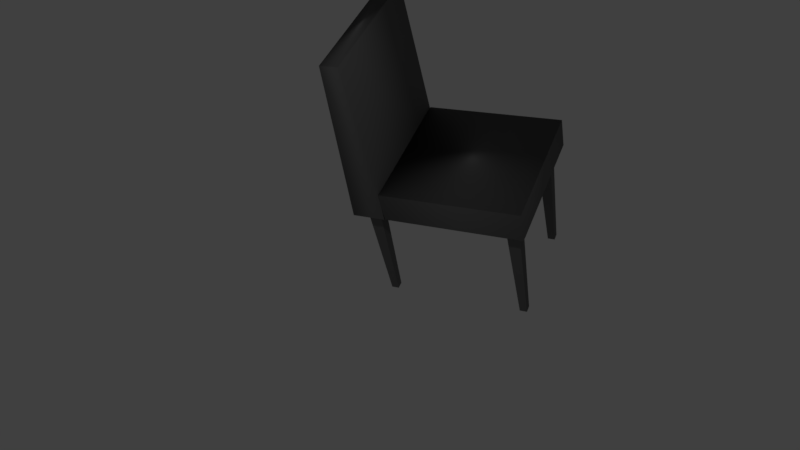 # Source: CURLING_CHAIR.blend  (saved by Blender 2.79.0; exported with 4.5.12 LTS)
import bpy
from mathutils import Matrix  # noqa: F401  (used for matrix-valued properties, if any)

bpy.ops.wm.read_factory_settings(use_empty=True)
scene = bpy.context.scene
scene.name = 'Scene'

# ---- collections
col_collection_1 = bpy.data.collections.new('Collection 1'); scene.collection.children.link(col_collection_1)

# ---- materials (node trees are filled in below, after node groups)
mat_material = bpy.data.materials.new('Material')
mat_material.alpha_threshold = 0.0
mat_material.use_transparent_shadow = False
mat_material.diffuse_color = (0.157, 0.157, 0.157, 1.0)
mat_material.roughness = 0.5
mat_material.line_color = (0.0, 0.0, 0.0, 1.0)

# ---- material node trees

# ---- world
world_world = bpy.data.worlds.new('World'); scene.world = world_world
world_world.color = (0.05088, 0.05088, 0.05088)
world_world.use_sun_shadow = False
world_world.sun_shadow_jitter_overblur = 0.0
world_world.cycles.sampling_method = 'MANUAL'

# ---- cameras
cam_camera = bpy.data.cameras.new('Camera')
cam_camera.clip_end = 100.0
cam_camera.lens = 35.0
cam_camera.sensor_width = 32.0
cam_camera.sensor_height = 18.0
cam_camera.ortho_scale = 7.314
cam_camera.dof.focus_distance = 0.0
cam_camera.dof.aperture_fstop = 128.0

# ---- lights
light_lamp = bpy.data.lights.new('Lamp', 'POINT')
light_lamp.transmission_factor = 0.0
light_lamp.cutoff_distance = 30.0
light_lamp.energy = 100.0
light_lamp.shadow_buffer_clip_start = 1.001
light_lamp.shadow_soft_size = 0.1
light_lamp.shadow_maximum_resolution = 0.006
light_lamp.use_absolute_resolution = True

# ---- meshes
me_cube_006 = bpy.data.meshes.new('Cube.006')
me_cube_006.from_pydata([(-0.5512, -0.5512, -1.0), (-1.0, -1.0, 1.0), (-0.5512, 0.5512, -1.0), (-1.0, 1.0, 1.0), (0.5512, -0.5512, -1.0), (1.0, -1.0, 1.0), (0.5512, 0.5512, -1.0), (1.0, 1.0, 1.0), (-0.5512, 19.85, -1.0), (-1.0, 19.4, 1.0), (-0.5512, 20.95, -1.0), (-1.0, 21.4, 1.0), (0.5512, 19.85, -1.0), (1.0, 19.4, 1.0), (0.5512, 20.95, -1.0), (1.0, 21.4, 1.0), (14.78, 19.85, -1.0), (14.33, 19.4, 1.0), (14.78, 20.95, -1.0), (14.33, 21.4, 1.0), (15.88, 19.85, -1.0), (16.33, 19.4, 1.0), (15.88, 20.95, -1.0), (16.33, 21.4, 1.0), (14.78, -0.8063, -1.0), (14.33, -1.255, 1.0), (14.78, 0.2962, -1.0), (14.33, 0.745, 1.0), (15.88, -0.8063, -1.0), (16.33, -1.255, 1.0), (15.88, 0.2962, -1.0), (16.33, 0.745, 1.0), (-2.402, -2.675, 0.7431), (-2.402, -1.483, 3.369), (-2.402, 2.27, 0.7431), (-2.402, 1.078, 3.369), (17.87, -2.675, 0.7431), (17.87, -1.483, 3.369), (17.87, 2.27, 0.7431), (17.87, 1.078, 3.369), (17.87, 22.44, 1.222), (17.87, 2.166, 1.222), (-2.402, 2.166, 1.222), (-2.402, 22.44, 1.222), (17.87, 22.44, 0.75), (17.87, 2.166, 0.75), (-2.402, 2.166, 0.75), (-2.402, 22.44, 0.75)], [], [(0, 1, 3, 2), (2, 3, 7, 6), (6, 7, 5, 4), (4, 5, 1, 0), (2, 6, 4, 0), (7, 3, 1, 5), (8, 9, 11, 10), (10, 11, 15, 14), (14, 15, 13, 12), (12, 13, 9, 8), (10, 14, 12, 8), (15, 11, 9, 13), (16, 17, 19, 18), (18, 19, 23, 22), (22, 23, 21, 20), (20, 21, 17, 16), (18, 22, 20, 16), (23, 19, 17, 21), (24, 25, 27, 26), (26, 27, 31, 30), (30, 31, 29, 28), (28, 29, 25, 24), (26, 30, 28, 24), (31, 27, 25, 29), (32, 33, 35, 34), (34, 35, 39, 38), (38, 39, 37, 36), (36, 37, 33, 32), (34, 38, 36, 32), (39, 35, 33, 37), (40, 41, 42, 43), (44, 47, 46, 45), (40, 44, 45, 41), (41, 45, 46, 42), (42, 46, 47, 43), (44, 40, 43, 47)])
me_cube_006.polygons.foreach_set('use_smooth', [0, 0, 0, 0, 0, 0, 0, 0, 0, 0, 0, 0, 0, 0, 0, 0, 0, 0, 0, 0, 0, 0, 0, 0, 1, 1, 1, 1, 1, 1, 1, 1, 1, 1, 1, 1])
me_cube_006.materials.append(mat_material)
me_cube_006.use_remesh_preserve_volume = False
me_cube_006.use_remesh_preserve_attributes = False
me_cube_006.use_mirror_vertex_groups = False
me_cube_006.update()

# ---- objects
ob_cube_005 = bpy.data.objects.new('Cube.005', me_cube_006)
ob_lamp = bpy.data.objects.new('Lamp', light_lamp)
ob_camera = bpy.data.objects.new('Camera', cam_camera)

# ---- transforms, parenting, visibility, modifiers, constraints
ob_cube_005.location = (-0.763, -1.214, -0.9414)
ob_cube_005.scale = (0.09865, 0.09865, 0.9549)
ob_cube_005.lineart.crease_threshold = 0.0
ob_lamp.location = (4.076, 1.005, 5.904)
ob_lamp.rotation_euler = (0.6503, 0.05522, 1.866)
ob_lamp.lock_rotations_4d = False
ob_lamp.empty_display_type = 'ARROWS'
ob_lamp.color = (0.0, 0.0, 0.0, 0.0)
ob_lamp.lineart.crease_threshold = 0.0
ob_camera.location = (8.588, 3.916, 7.848)
ob_camera.rotation_euler = (-5.466, 0.1755, 1.962)
ob_camera.lock_rotations_4d = False
ob_camera.empty_display_type = 'ARROWS'
ob_camera.color = (0.0, 0.0, 0.0, 0.0)
ob_camera.display_type = 'WIRE'
ob_camera.lineart.crease_threshold = 0.0

# ---- collection membership
col_collection_1.objects.link(ob_cube_005)
col_collection_1.objects.link(ob_lamp)
col_collection_1.objects.link(ob_camera)

# ---- scene / render settings (as saved in the file)
scene.camera = ob_camera
scene.frame_start = 1; scene.frame_end = 250; scene.frame_set(1)
scene.render.engine = 'BLENDER_EEVEE_NEXT'
scene.render.resolution_percentage = 50
scene.render.dither_intensity = 0.0
scene.cycles.use_denoising = False
scene.cycles.samples = 128
scene.cycles.sampling_pattern = 'TABULATED_SOBOL'
scene.cycles.use_adaptive_sampling = False
scene.cycles.use_light_tree = False
scene.cycles.blur_glossy = 0.0
scene.cycles.sample_clamp_indirect = 0.0
scene.view_settings.view_transform = 'Standard'
bpy.context.view_layer.update()
